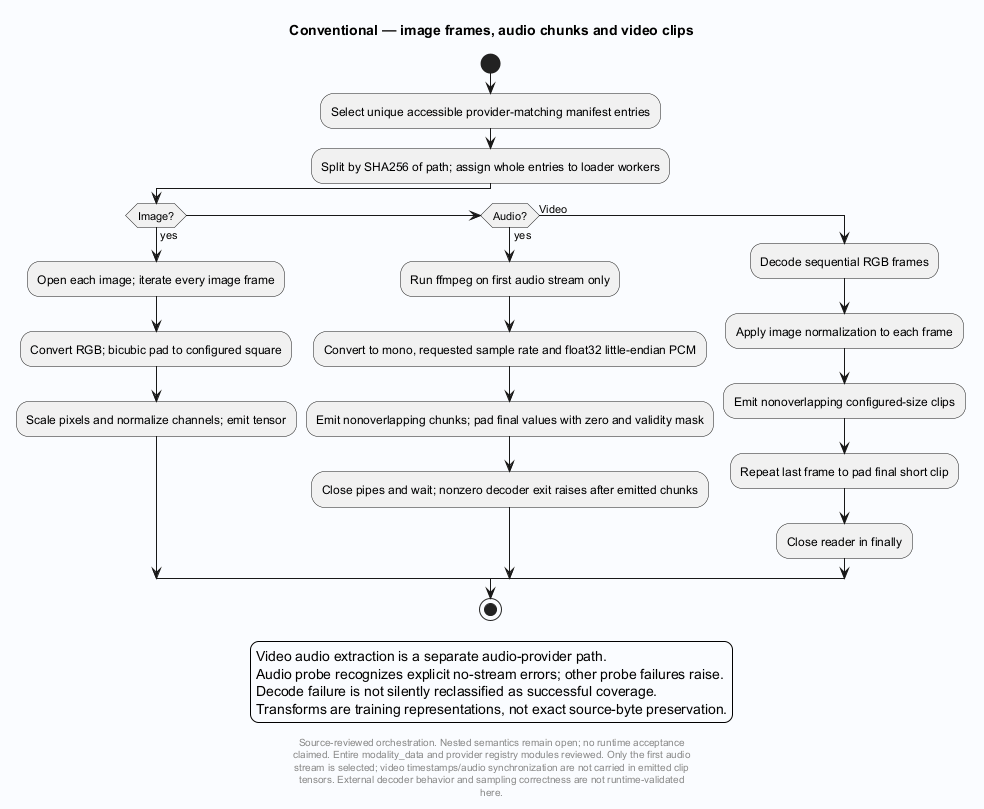

The diagram above was rendered by PlantUML. Its source (embedded in the PNG):
@startuml
' Evidence: Laplace-Conventional/src/laplace_conventional/cli.py SHA256 36d0a136f9cbe4f76c959b641b3d9b2dc676619caa633c1b8724fa8ec11f1359
' Evidence: Laplace-Conventional/src/laplace_conventional/modality_data.py SHA256 7146f3de4a6639533400234c15eeac9ca3f37ebccc51f6ca50502a41e441dd5c
' Evidence: Laplace-Conventional/src/laplace_conventional/providers.py SHA256 9f592a00369d83ceab8dd9a6545a5f7e2ff2d735422d0cc82545eada50c69835
skinparam backgroundColor #FAFCFF
skinparam shadowing false
skinparam defaultFontName SansSerif
title Conventional — image frames, audio chunks and video clips
start
:Select unique accessible provider-matching manifest entries;
:Split by SHA256 of path; assign whole entries to loader workers;
if (Image?) then (yes)
 :Open each image; iterate every image frame;
 :Convert RGB; bicubic pad to configured square;
 :Scale pixels and normalize channels; emit tensor;
elseif (Audio?) then (yes)
 :Run ffmpeg on first audio stream only;
 :Convert to mono, requested sample rate and float32 little-endian PCM;
 :Emit nonoverlapping chunks; pad final values with zero and validity mask;
 :Close pipes and wait; nonzero decoder exit raises after emitted chunks;
else (Video)
 :Decode sequential RGB frames;
 :Apply image normalization to each frame;
 :Emit nonoverlapping configured-size clips;
 :Repeat last frame to pad final short clip;
 :Close reader in finally;
endif
stop
legend bottom
Video audio extraction is a separate audio-provider path.
Audio probe recognizes explicit no-stream errors; other probe failures raise.
Decode failure is not silently reclassified as successful coverage.
Transforms are training representations, not exact source-byte preservation.
endlegend
footer
Source-reviewed orchestration. Nested semantics remain open; no runtime acceptance
claimed. Entire modality_data and provider registry modules reviewed. Only the first audio
stream is selected; video timestamps/audio synchronization are not carried in emitted clip
tensors. External decoder behavior and sampling correctness are not runtime-validated
here.
end footer

@enduml